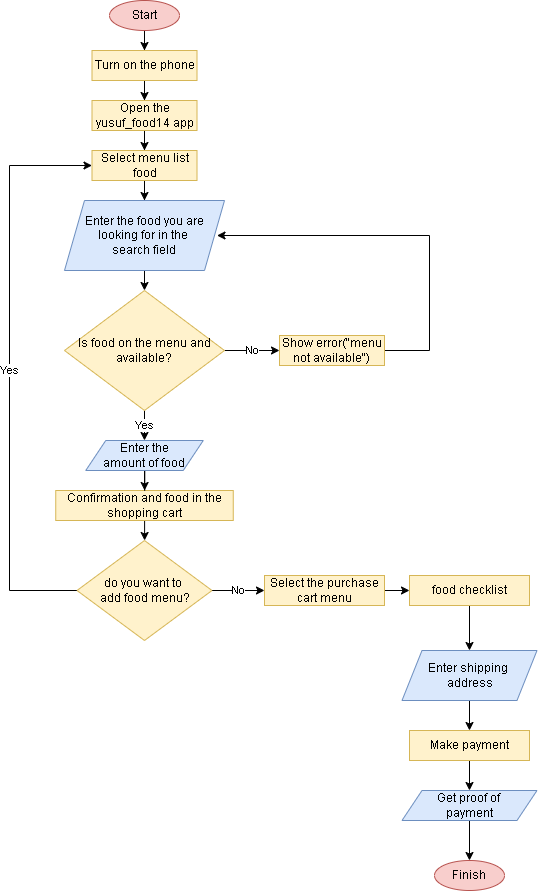

The diagram above was exported from draw.io. Its source (the exported page's mxGraphModel, read from the mxfile embedded in the PNG):
<mxGraphModel dx="868" dy="418" grid="1" gridSize="10" guides="1" tooltips="1" connect="1" arrows="1" fold="1" page="1" pageScale="1" pageWidth="850" pageHeight="1100" math="0" shadow="0">
  <root>
    <mxCell id="0" />
    <mxCell id="1" parent="0" />
    <mxCell id="_QNPhlyNZ8w7hrjCTXM--11" style="edgeStyle=orthogonalEdgeStyle;rounded=0;orthogonalLoop=1;jettySize=auto;html=1;entryX=0.5;entryY=0;entryDx=0;entryDy=0;" parent="1" source="_QNPhlyNZ8w7hrjCTXM--1" target="_QNPhlyNZ8w7hrjCTXM--2" edge="1">
      <mxGeometry relative="1" as="geometry" />
    </mxCell>
    <mxCell id="_QNPhlyNZ8w7hrjCTXM--1" value="Start" style="ellipse;whiteSpace=wrap;html=1;fillColor=#f8cecc;strokeColor=#b85450;" parent="1" vertex="1">
      <mxGeometry x="170" y="10" width="70" height="30" as="geometry" />
    </mxCell>
    <mxCell id="_QNPhlyNZ8w7hrjCTXM--12" style="edgeStyle=orthogonalEdgeStyle;rounded=0;orthogonalLoop=1;jettySize=auto;html=1;entryX=0.5;entryY=0;entryDx=0;entryDy=0;" parent="1" source="_QNPhlyNZ8w7hrjCTXM--2" target="_QNPhlyNZ8w7hrjCTXM--3" edge="1">
      <mxGeometry relative="1" as="geometry">
        <Array as="points" />
      </mxGeometry>
    </mxCell>
    <mxCell id="_QNPhlyNZ8w7hrjCTXM--2" value="Turn on the phone" style="rounded=0;whiteSpace=wrap;html=1;fillColor=#fff2cc;strokeColor=#d6b656;" parent="1" vertex="1">
      <mxGeometry x="152.5" y="60" width="105" height="30" as="geometry" />
    </mxCell>
    <mxCell id="_QNPhlyNZ8w7hrjCTXM--13" style="edgeStyle=orthogonalEdgeStyle;rounded=0;orthogonalLoop=1;jettySize=auto;html=1;entryX=0.5;entryY=0;entryDx=0;entryDy=0;" parent="1" source="_QNPhlyNZ8w7hrjCTXM--3" target="_QNPhlyNZ8w7hrjCTXM--4" edge="1">
      <mxGeometry relative="1" as="geometry" />
    </mxCell>
    <mxCell id="_QNPhlyNZ8w7hrjCTXM--3" value="Open the yusuf_food14 app" style="rounded=0;whiteSpace=wrap;html=1;fillColor=#fff2cc;strokeColor=#d6b656;" parent="1" vertex="1">
      <mxGeometry x="152.5" y="110" width="105" height="30" as="geometry" />
    </mxCell>
    <mxCell id="_QNPhlyNZ8w7hrjCTXM--14" style="edgeStyle=orthogonalEdgeStyle;rounded=0;orthogonalLoop=1;jettySize=auto;html=1;entryX=0.5;entryY=0;entryDx=0;entryDy=0;" parent="1" source="_QNPhlyNZ8w7hrjCTXM--4" edge="1">
      <mxGeometry relative="1" as="geometry">
        <mxPoint x="205" y="210" as="targetPoint" />
      </mxGeometry>
    </mxCell>
    <mxCell id="_QNPhlyNZ8w7hrjCTXM--4" value="Select menu list food" style="rounded=0;whiteSpace=wrap;html=1;fillColor=#fff2cc;strokeColor=#d6b656;" parent="1" vertex="1">
      <mxGeometry x="152.5" y="160" width="105" height="30" as="geometry" />
    </mxCell>
    <mxCell id="_QNPhlyNZ8w7hrjCTXM--17" style="edgeStyle=orthogonalEdgeStyle;rounded=0;orthogonalLoop=1;jettySize=auto;html=1;entryX=0.5;entryY=0;entryDx=0;entryDy=0;" parent="1" target="_QNPhlyNZ8w7hrjCTXM--15" edge="1">
      <mxGeometry relative="1" as="geometry">
        <mxPoint x="205" y="280" as="sourcePoint" />
      </mxGeometry>
    </mxCell>
    <mxCell id="_QNPhlyNZ8w7hrjCTXM--20" value="No" style="edgeStyle=orthogonalEdgeStyle;rounded=0;orthogonalLoop=1;jettySize=auto;html=1;entryX=0;entryY=0.5;entryDx=0;entryDy=0;" parent="1" source="_QNPhlyNZ8w7hrjCTXM--15" target="_QNPhlyNZ8w7hrjCTXM--18" edge="1">
      <mxGeometry relative="1" as="geometry" />
    </mxCell>
    <mxCell id="_QNPhlyNZ8w7hrjCTXM--25" value="Yes" style="edgeStyle=orthogonalEdgeStyle;rounded=0;orthogonalLoop=1;jettySize=auto;html=1;entryX=0.5;entryY=0;entryDx=0;entryDy=0;" parent="1" source="_QNPhlyNZ8w7hrjCTXM--15" target="_QNPhlyNZ8w7hrjCTXM--21" edge="1">
      <mxGeometry relative="1" as="geometry" />
    </mxCell>
    <mxCell id="_QNPhlyNZ8w7hrjCTXM--15" value="Is food on the menu and available?" style="rhombus;whiteSpace=wrap;html=1;fillColor=#fff2cc;strokeColor=#d6b656;" parent="1" vertex="1">
      <mxGeometry x="125" y="300" width="160" height="120" as="geometry" />
    </mxCell>
    <mxCell id="_QNPhlyNZ8w7hrjCTXM--30" style="edgeStyle=orthogonalEdgeStyle;rounded=0;orthogonalLoop=1;jettySize=auto;html=1;entryX=1;entryY=0.5;entryDx=0;entryDy=0;" parent="1" source="_QNPhlyNZ8w7hrjCTXM--18" edge="1">
      <mxGeometry relative="1" as="geometry">
        <Array as="points">
          <mxPoint x="490" y="360" />
          <mxPoint x="490" y="245" />
        </Array>
        <mxPoint x="277.5" y="245" as="targetPoint" />
      </mxGeometry>
    </mxCell>
    <mxCell id="_QNPhlyNZ8w7hrjCTXM--18" value="Show error(&quot;menu not available&quot;)" style="rounded=0;whiteSpace=wrap;html=1;fillColor=#fff2cc;strokeColor=#d6b656;" parent="1" vertex="1">
      <mxGeometry x="340" y="345" width="105" height="30" as="geometry" />
    </mxCell>
    <mxCell id="_QNPhlyNZ8w7hrjCTXM--29" value="" style="edgeStyle=orthogonalEdgeStyle;rounded=0;orthogonalLoop=1;jettySize=auto;html=1;" parent="1" source="_QNPhlyNZ8w7hrjCTXM--19" target="_QNPhlyNZ8w7hrjCTXM--28" edge="1">
      <mxGeometry relative="1" as="geometry" />
    </mxCell>
    <mxCell id="_QNPhlyNZ8w7hrjCTXM--19" value="Confirmation and food in the shopping cart" style="rounded=0;whiteSpace=wrap;html=1;fillColor=#fff2cc;strokeColor=#d6b656;" parent="1" vertex="1">
      <mxGeometry x="116.25" y="500" width="177.5" height="30" as="geometry" />
    </mxCell>
    <mxCell id="_QNPhlyNZ8w7hrjCTXM--26" value="" style="edgeStyle=orthogonalEdgeStyle;rounded=0;orthogonalLoop=1;jettySize=auto;html=1;" parent="1" source="_QNPhlyNZ8w7hrjCTXM--21" target="_QNPhlyNZ8w7hrjCTXM--19" edge="1">
      <mxGeometry relative="1" as="geometry" />
    </mxCell>
    <mxCell id="_QNPhlyNZ8w7hrjCTXM--21" value="Enter the&lt;br&gt;amount of food" style="shape=parallelogram;perimeter=parallelogramPerimeter;whiteSpace=wrap;html=1;fixedSize=1;fillColor=#dae8fc;strokeColor=#6c8ebf;" parent="1" vertex="1">
      <mxGeometry x="146.25" y="450" width="117.5" height="30" as="geometry" />
    </mxCell>
    <mxCell id="_QNPhlyNZ8w7hrjCTXM--34" value="Yes" style="edgeStyle=orthogonalEdgeStyle;rounded=0;orthogonalLoop=1;jettySize=auto;html=1;entryX=0;entryY=0.5;entryDx=0;entryDy=0;" parent="1" source="_QNPhlyNZ8w7hrjCTXM--28" target="_QNPhlyNZ8w7hrjCTXM--4" edge="1">
      <mxGeometry relative="1" as="geometry">
        <Array as="points">
          <mxPoint x="70" y="600" />
          <mxPoint x="70" y="175" />
        </Array>
      </mxGeometry>
    </mxCell>
    <mxCell id="_QNPhlyNZ8w7hrjCTXM--36" value="No" style="edgeStyle=orthogonalEdgeStyle;rounded=0;orthogonalLoop=1;jettySize=auto;html=1;" parent="1" source="_QNPhlyNZ8w7hrjCTXM--28" target="_QNPhlyNZ8w7hrjCTXM--35" edge="1">
      <mxGeometry relative="1" as="geometry" />
    </mxCell>
    <mxCell id="_QNPhlyNZ8w7hrjCTXM--28" value="do you want to &lt;br&gt;add food menu?" style="rhombus;whiteSpace=wrap;html=1;fillColor=#fff2cc;strokeColor=#d6b656;" parent="1" vertex="1">
      <mxGeometry x="137.5" y="550" width="135" height="100" as="geometry" />
    </mxCell>
    <mxCell id="_QNPhlyNZ8w7hrjCTXM--39" value="" style="edgeStyle=orthogonalEdgeStyle;rounded=0;orthogonalLoop=1;jettySize=auto;html=1;" parent="1" source="_QNPhlyNZ8w7hrjCTXM--35" target="_QNPhlyNZ8w7hrjCTXM--38" edge="1">
      <mxGeometry relative="1" as="geometry" />
    </mxCell>
    <mxCell id="_QNPhlyNZ8w7hrjCTXM--35" value="Select the purchase cart menu" style="rounded=0;whiteSpace=wrap;html=1;fillColor=#fff2cc;strokeColor=#d6b656;" parent="1" vertex="1">
      <mxGeometry x="325" y="585" width="120" height="30" as="geometry" />
    </mxCell>
    <mxCell id="_QNPhlyNZ8w7hrjCTXM--48" value="" style="edgeStyle=orthogonalEdgeStyle;rounded=0;orthogonalLoop=1;jettySize=auto;html=1;" parent="1" source="_QNPhlyNZ8w7hrjCTXM--37" target="_QNPhlyNZ8w7hrjCTXM--41" edge="1">
      <mxGeometry relative="1" as="geometry" />
    </mxCell>
    <mxCell id="_QNPhlyNZ8w7hrjCTXM--37" value="Enter shipping &lt;br&gt;address" style="shape=parallelogram;perimeter=parallelogramPerimeter;whiteSpace=wrap;html=1;fixedSize=1;fillColor=#dae8fc;strokeColor=#6c8ebf;" parent="1" vertex="1">
      <mxGeometry x="462.5" y="660" width="135" height="50" as="geometry" />
    </mxCell>
    <mxCell id="N2O-_qDfck3Cydj1rRsO-9" value="" style="edgeStyle=orthogonalEdgeStyle;rounded=0;orthogonalLoop=1;jettySize=auto;html=1;" edge="1" parent="1" source="_QNPhlyNZ8w7hrjCTXM--38" target="_QNPhlyNZ8w7hrjCTXM--37">
      <mxGeometry relative="1" as="geometry" />
    </mxCell>
    <mxCell id="_QNPhlyNZ8w7hrjCTXM--38" value="food checklist" style="rounded=0;whiteSpace=wrap;html=1;fillColor=#fff2cc;strokeColor=#d6b656;" parent="1" vertex="1">
      <mxGeometry x="470" y="585" width="120" height="30" as="geometry" />
    </mxCell>
    <mxCell id="N2O-_qDfck3Cydj1rRsO-5" value="" style="edgeStyle=orthogonalEdgeStyle;rounded=0;orthogonalLoop=1;jettySize=auto;html=1;" edge="1" parent="1" source="_QNPhlyNZ8w7hrjCTXM--41" target="N2O-_qDfck3Cydj1rRsO-4">
      <mxGeometry relative="1" as="geometry" />
    </mxCell>
    <mxCell id="_QNPhlyNZ8w7hrjCTXM--41" value="Make payment" style="rounded=0;whiteSpace=wrap;html=1;fillColor=#fff2cc;strokeColor=#d6b656;" parent="1" vertex="1">
      <mxGeometry x="470" y="740" width="120" height="30" as="geometry" />
    </mxCell>
    <mxCell id="_QNPhlyNZ8w7hrjCTXM--54" value="Finish" style="ellipse;whiteSpace=wrap;html=1;fillColor=#f8cecc;strokeColor=#b85450;" parent="1" vertex="1">
      <mxGeometry x="495" y="870" width="70" height="30" as="geometry" />
    </mxCell>
    <mxCell id="N2O-_qDfck3Cydj1rRsO-1" value="Enter the food you are looking for in the &lt;br&gt;search field" style="shape=parallelogram;perimeter=parallelogramPerimeter;whiteSpace=wrap;html=1;fixedSize=1;fillColor=#dae8fc;strokeColor=#6c8ebf;" vertex="1" parent="1">
      <mxGeometry x="125" y="210" width="160" height="70" as="geometry" />
    </mxCell>
    <mxCell id="N2O-_qDfck3Cydj1rRsO-6" value="" style="edgeStyle=orthogonalEdgeStyle;rounded=0;orthogonalLoop=1;jettySize=auto;html=1;" edge="1" parent="1" source="N2O-_qDfck3Cydj1rRsO-4" target="_QNPhlyNZ8w7hrjCTXM--54">
      <mxGeometry relative="1" as="geometry" />
    </mxCell>
    <mxCell id="N2O-_qDfck3Cydj1rRsO-4" value="Get proof of &lt;br&gt;payment" style="shape=parallelogram;perimeter=parallelogramPerimeter;whiteSpace=wrap;html=1;fixedSize=1;fillColor=#dae8fc;strokeColor=#6c8ebf;" vertex="1" parent="1">
      <mxGeometry x="462.5" y="800" width="135" height="30" as="geometry" />
    </mxCell>
  </root>
</mxGraphModel>